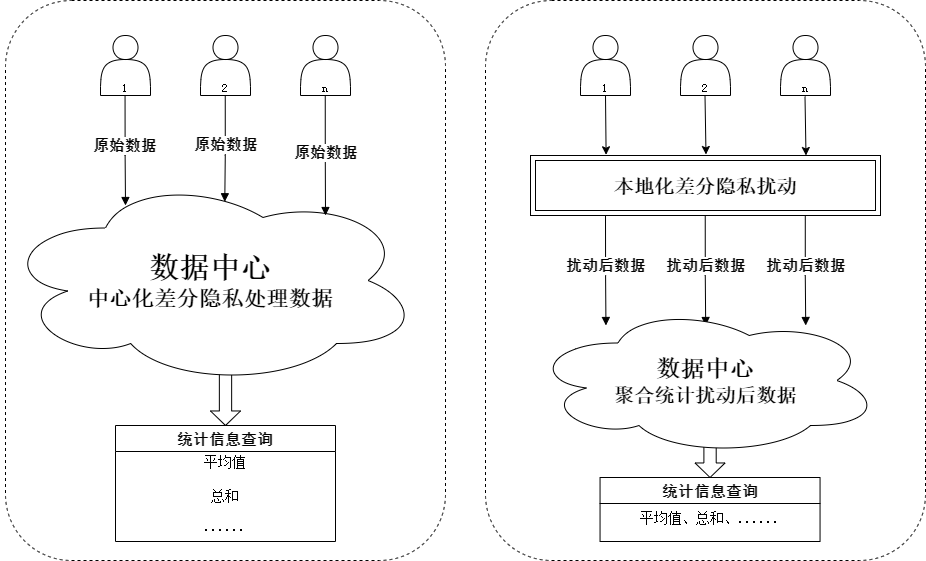

The diagram above was exported from draw.io. Its source (the exported page's mxGraphModel, read from the mxfile embedded in the PNG):
<mxGraphModel dx="1222" dy="723" grid="1" gridSize="10" guides="1" tooltips="1" connect="1" arrows="1" fold="1" page="1" pageScale="1" pageWidth="1100" pageHeight="850" background="none" math="0" shadow="0">
  <root>
    <mxCell id="0" />
    <mxCell id="1" parent="0" />
    <mxCell id="RCNNJBLVID7cQ-LYuxjD-79" value="" style="group;fontFamily=宋体;" parent="1" vertex="1" connectable="0">
      <mxGeometry x="610" y="100" width="350" height="506" as="geometry" />
    </mxCell>
    <mxCell id="RCNNJBLVID7cQ-LYuxjD-55" value="" style="shape=actor;whiteSpace=wrap;html=1;labelBackgroundColor=none;rounded=0;container=0;fontFamily=宋体;" parent="RCNNJBLVID7cQ-LYuxjD-79" vertex="1">
      <mxGeometry x="50" width="50" height="60" as="geometry" />
    </mxCell>
    <mxCell id="RCNNJBLVID7cQ-LYuxjD-56" value="" style="shape=actor;whiteSpace=wrap;html=1;labelBackgroundColor=none;rounded=0;container=0;fontFamily=宋体;" parent="RCNNJBLVID7cQ-LYuxjD-79" vertex="1">
      <mxGeometry x="150" width="50" height="60" as="geometry" />
    </mxCell>
    <mxCell id="RCNNJBLVID7cQ-LYuxjD-57" value="" style="shape=actor;whiteSpace=wrap;html=1;labelBackgroundColor=none;rounded=0;container=0;fontFamily=宋体;" parent="RCNNJBLVID7cQ-LYuxjD-79" vertex="1">
      <mxGeometry x="250" width="50" height="60" as="geometry" />
    </mxCell>
    <mxCell id="RCNNJBLVID7cQ-LYuxjD-58" value="1" style="edgeLabel;resizable=0;html=1;align=left;verticalAlign=bottom;labelBackgroundColor=none;rounded=0;container=0;fontFamily=宋体;" parent="RCNNJBLVID7cQ-LYuxjD-79" connectable="0" vertex="1">
      <mxGeometry x="69.55000000000007" y="60" as="geometry" />
    </mxCell>
    <mxCell id="RCNNJBLVID7cQ-LYuxjD-59" value="2" style="edgeLabel;resizable=0;html=1;align=left;verticalAlign=bottom;labelBackgroundColor=none;rounded=0;container=0;fontFamily=宋体;" parent="RCNNJBLVID7cQ-LYuxjD-79" connectable="0" vertex="1">
      <mxGeometry x="169.75" y="60" as="geometry" />
    </mxCell>
    <mxCell id="RCNNJBLVID7cQ-LYuxjD-60" value="n" style="edgeLabel;resizable=0;html=1;align=left;verticalAlign=bottom;labelBackgroundColor=none;rounded=0;container=0;fontFamily=宋体;" parent="RCNNJBLVID7cQ-LYuxjD-79" connectable="0" vertex="1">
      <mxGeometry x="269.75" y="60" as="geometry" />
    </mxCell>
    <mxCell id="RCNNJBLVID7cQ-LYuxjD-61" value="&lt;font size=&quot;1&quot; style=&quot;&quot;&gt;&lt;b style=&quot;font-size: 20px;&quot;&gt;本地化差分隐私扰动&lt;/b&gt;&lt;/font&gt;" style="shape=ext;margin=3;double=1;whiteSpace=wrap;html=1;align=center;fontFamily=宋体;" parent="RCNNJBLVID7cQ-LYuxjD-79" vertex="1">
      <mxGeometry y="120" width="350" height="60" as="geometry" />
    </mxCell>
    <mxCell id="RCNNJBLVID7cQ-LYuxjD-62" value="" style="endArrow=classic;html=1;rounded=0;entryX=0.216;entryY=-0.012;entryDx=0;entryDy=0;entryPerimeter=0;exitX=0.5;exitY=1;exitDx=0;exitDy=0;fontFamily=宋体;" parent="RCNNJBLVID7cQ-LYuxjD-79" source="RCNNJBLVID7cQ-LYuxjD-55" target="RCNNJBLVID7cQ-LYuxjD-61" edge="1">
      <mxGeometry width="50" height="50" relative="1" as="geometry">
        <mxPoint x="-115" y="190" as="sourcePoint" />
        <mxPoint x="-65" y="140" as="targetPoint" />
      </mxGeometry>
    </mxCell>
    <mxCell id="RCNNJBLVID7cQ-LYuxjD-63" value="" style="endArrow=classic;html=1;rounded=0;entryX=0.216;entryY=-0.012;entryDx=0;entryDy=0;entryPerimeter=0;exitX=0.5;exitY=1;exitDx=0;exitDy=0;fontFamily=宋体;" parent="RCNNJBLVID7cQ-LYuxjD-79" edge="1">
      <mxGeometry width="50" height="50" relative="1" as="geometry">
        <mxPoint x="174.5" y="60" as="sourcePoint" />
        <mxPoint x="175.5" y="119" as="targetPoint" />
      </mxGeometry>
    </mxCell>
    <mxCell id="RCNNJBLVID7cQ-LYuxjD-64" value="" style="endArrow=classic;html=1;rounded=0;entryX=0.216;entryY=-0.012;entryDx=0;entryDy=0;entryPerimeter=0;exitX=0.5;exitY=1;exitDx=0;exitDy=0;fontFamily=宋体;" parent="RCNNJBLVID7cQ-LYuxjD-79" edge="1">
      <mxGeometry width="50" height="50" relative="1" as="geometry">
        <mxPoint x="274.5" y="61" as="sourcePoint" />
        <mxPoint x="275.5" y="120" as="targetPoint" />
      </mxGeometry>
    </mxCell>
    <mxCell id="RCNNJBLVID7cQ-LYuxjD-65" value="" style="endArrow=block;endFill=1;html=1;edgeStyle=orthogonalEdgeStyle;align=left;verticalAlign=top;rounded=0;exitX=0.5;exitY=1;exitDx=0;exitDy=0;labelBackgroundColor=none;fontColor=default;fontFamily=宋体;" parent="RCNNJBLVID7cQ-LYuxjD-79" edge="1">
      <mxGeometry x="-0.6666" relative="1" as="geometry">
        <mxPoint x="75.00000000000011" y="180" as="sourcePoint" />
        <mxPoint x="75.45000000000005" y="290" as="targetPoint" />
        <Array as="points">
          <mxPoint x="75.45000000000005" y="240" />
          <mxPoint x="75.45000000000005" y="240" />
        </Array>
        <mxPoint as="offset" />
      </mxGeometry>
    </mxCell>
    <mxCell id="RCNNJBLVID7cQ-LYuxjD-67" value="&lt;font style=&quot;font-size: 15px;&quot;&gt;扰动后数据&lt;/font&gt;" style="edgeLabel;html=1;align=center;verticalAlign=middle;resizable=0;points=[];container=0;fontFamily=宋体;fontStyle=1" parent="RCNNJBLVID7cQ-LYuxjD-65" vertex="1" connectable="0">
      <mxGeometry x="0.1733" y="-1" relative="1" as="geometry">
        <mxPoint y="-15" as="offset" />
      </mxGeometry>
    </mxCell>
    <mxCell id="RCNNJBLVID7cQ-LYuxjD-68" value="" style="endArrow=block;endFill=1;html=1;edgeStyle=orthogonalEdgeStyle;align=left;verticalAlign=top;rounded=0;exitX=0.5;exitY=1;exitDx=0;exitDy=0;labelBackgroundColor=none;fontColor=default;fontFamily=宋体;" parent="RCNNJBLVID7cQ-LYuxjD-79" edge="1">
      <mxGeometry x="-0.6666" relative="1" as="geometry">
        <mxPoint x="174.74000000000012" y="180" as="sourcePoint" />
        <mxPoint x="175.19000000000005" y="290" as="targetPoint" />
        <Array as="points">
          <mxPoint x="175.19000000000005" y="240" />
          <mxPoint x="175.19000000000005" y="240" />
        </Array>
        <mxPoint as="offset" />
      </mxGeometry>
    </mxCell>
    <mxCell id="RCNNJBLVID7cQ-LYuxjD-69" value="&lt;font style=&quot;font-size: 15px;&quot;&gt;扰动后数据&lt;/font&gt;" style="edgeLabel;html=1;align=center;verticalAlign=middle;resizable=0;points=[];container=0;fontFamily=宋体;fontStyle=1" parent="RCNNJBLVID7cQ-LYuxjD-68" vertex="1" connectable="0">
      <mxGeometry x="0.1733" y="-1" relative="1" as="geometry">
        <mxPoint y="-15" as="offset" />
      </mxGeometry>
    </mxCell>
    <mxCell id="RCNNJBLVID7cQ-LYuxjD-70" value="" style="endArrow=block;endFill=1;html=1;edgeStyle=orthogonalEdgeStyle;align=left;verticalAlign=top;rounded=0;exitX=0.5;exitY=1;exitDx=0;exitDy=0;labelBackgroundColor=none;fontColor=default;fontFamily=宋体;" parent="RCNNJBLVID7cQ-LYuxjD-79" edge="1">
      <mxGeometry x="-0.6666" relative="1" as="geometry">
        <mxPoint x="274.7900000000001" y="180" as="sourcePoint" />
        <mxPoint x="275.24" y="290" as="targetPoint" />
        <Array as="points">
          <mxPoint x="275.24" y="240" />
          <mxPoint x="275.24" y="240" />
        </Array>
        <mxPoint as="offset" />
      </mxGeometry>
    </mxCell>
    <mxCell id="RCNNJBLVID7cQ-LYuxjD-71" value="&lt;font style=&quot;font-size: 15px;&quot;&gt;扰动后数据&lt;/font&gt;" style="edgeLabel;html=1;align=center;verticalAlign=middle;resizable=0;points=[];container=0;fontFamily=宋体;fontStyle=1" parent="RCNNJBLVID7cQ-LYuxjD-70" vertex="1" connectable="0">
      <mxGeometry x="0.1733" y="-1" relative="1" as="geometry">
        <mxPoint y="-15" as="offset" />
      </mxGeometry>
    </mxCell>
    <mxCell id="RCNNJBLVID7cQ-LYuxjD-73" value="" style="html=1;shadow=0;dashed=0;align=center;verticalAlign=middle;shape=mxgraph.arrows2.arrow;dy=0.59;dx=14.53;direction=south;notch=0;labelBackgroundColor=none;rounded=0;container=0;fontFamily=宋体;" parent="RCNNJBLVID7cQ-LYuxjD-79" vertex="1">
      <mxGeometry x="164.54999999999995" y="382" width="30" height="60" as="geometry" />
    </mxCell>
    <mxCell id="RCNNJBLVID7cQ-LYuxjD-72" value="&lt;b style=&quot;border-color: var(--border-color);&quot;&gt;&lt;font style=&quot;font-size: 24px;&quot;&gt;数据中心&lt;/font&gt;&lt;br style=&quot;border-color: var(--border-color);&quot;&gt;&lt;font style=&quot;font-size: 20px;&quot;&gt;聚合统计扰动后数据&lt;/font&gt;&lt;br&gt;&lt;/b&gt;" style="ellipse;shape=cloud;whiteSpace=wrap;html=1;align=center;labelBackgroundColor=none;rounded=0;container=0;fontFamily=宋体;" parent="RCNNJBLVID7cQ-LYuxjD-79" vertex="1">
      <mxGeometry y="270" width="350" height="150" as="geometry" />
    </mxCell>
    <mxCell id="RCNNJBLVID7cQ-LYuxjD-74" value="统计信息查询" style="swimlane;fontStyle=1;childLayout=stackLayout;horizontal=1;startSize=26;horizontalStack=0;resizeParent=1;resizeParentMax=0;resizeLast=0;collapsible=1;marginBottom=0;align=center;fontSize=15;labelBackgroundColor=none;rounded=0;container=0;fontFamily=宋体;" parent="RCNNJBLVID7cQ-LYuxjD-79" vertex="1">
      <mxGeometry x="69.54999999999995" y="442" width="220" height="64" as="geometry" />
    </mxCell>
    <mxCell id="RCNNJBLVID7cQ-LYuxjD-75" value="平均值、总和、......" style="text;strokeColor=none;fillColor=none;spacingLeft=4;spacingRight=4;overflow=hidden;rotatable=0;points=[[0,0.5],[1,0.5]];portConstraint=eastwest;fontSize=14;whiteSpace=wrap;html=1;align=center;labelBackgroundColor=none;rounded=0;container=0;fontFamily=宋体;" parent="RCNNJBLVID7cQ-LYuxjD-74" vertex="1">
      <mxGeometry y="26" width="220" height="38" as="geometry" />
    </mxCell>
    <mxCell id="RCNNJBLVID7cQ-LYuxjD-1" value="" style="shape=actor;whiteSpace=wrap;html=1;labelBackgroundColor=none;rounded=0;container=0;fontFamily=宋体;" parent="1" vertex="1">
      <mxGeometry x="180" y="100" width="50" height="60" as="geometry" />
    </mxCell>
    <mxCell id="RCNNJBLVID7cQ-LYuxjD-3" value="" style="shape=actor;whiteSpace=wrap;html=1;labelBackgroundColor=none;rounded=0;container=0;fontFamily=宋体;" parent="1" vertex="1">
      <mxGeometry x="280" y="100" width="50" height="60" as="geometry" />
    </mxCell>
    <mxCell id="RCNNJBLVID7cQ-LYuxjD-4" value="" style="shape=actor;whiteSpace=wrap;html=1;labelBackgroundColor=none;rounded=0;container=0;fontFamily=宋体;" parent="1" vertex="1">
      <mxGeometry x="380" y="100" width="50" height="60" as="geometry" />
    </mxCell>
    <mxCell id="RCNNJBLVID7cQ-LYuxjD-29" value="" style="html=1;shadow=0;dashed=0;align=center;verticalAlign=middle;shape=mxgraph.arrows2.arrow;dy=0.59;dx=14.53;direction=south;notch=0;labelBackgroundColor=none;rounded=0;container=0;fontFamily=宋体;" parent="1" vertex="1">
      <mxGeometry x="290" y="430" width="30" height="60" as="geometry" />
    </mxCell>
    <mxCell id="RCNNJBLVID7cQ-LYuxjD-9" value="&lt;b style=&quot;border-color: var(--border-color);&quot;&gt;&lt;font style=&quot;font-size: 30px;&quot;&gt;数据中心&lt;/font&gt;&lt;br style=&quot;border-color: var(--border-color);&quot;&gt;&lt;span style=&quot;font-size: 22px;&quot;&gt;中心化差分隐私处理数据&lt;/span&gt;&lt;/b&gt;" style="ellipse;shape=cloud;whiteSpace=wrap;html=1;align=center;labelBackgroundColor=none;rounded=0;container=0;fontFamily=宋体;" parent="1" vertex="1">
      <mxGeometry x="80" y="240" width="420" height="210" as="geometry" />
    </mxCell>
    <mxCell id="RCNNJBLVID7cQ-LYuxjD-22" value="" style="endArrow=block;endFill=1;html=1;edgeStyle=orthogonalEdgeStyle;align=left;verticalAlign=top;rounded=0;exitX=0.5;exitY=1;exitDx=0;exitDy=0;labelBackgroundColor=none;fontColor=default;fontFamily=宋体;" parent="1" edge="1">
      <mxGeometry x="-0.6666" relative="1" as="geometry">
        <mxPoint x="204.55000000000004" y="160" as="sourcePoint" />
        <mxPoint x="205" y="270" as="targetPoint" />
        <Array as="points">
          <mxPoint x="205" y="220" />
          <mxPoint x="205" y="220" />
        </Array>
        <mxPoint as="offset" />
      </mxGeometry>
    </mxCell>
    <mxCell id="RCNNJBLVID7cQ-LYuxjD-23" value="1" style="edgeLabel;resizable=0;html=1;align=left;verticalAlign=bottom;labelBackgroundColor=none;rounded=0;container=0;fontFamily=宋体;" parent="RCNNJBLVID7cQ-LYuxjD-22" connectable="0" vertex="1">
      <mxGeometry x="-1" relative="1" as="geometry">
        <mxPoint x="-5" as="offset" />
      </mxGeometry>
    </mxCell>
    <mxCell id="RCNNJBLVID7cQ-LYuxjD-45" value="&lt;font style=&quot;font-size: 15px;&quot;&gt;原始数据&lt;/font&gt;" style="edgeLabel;html=1;align=center;verticalAlign=middle;resizable=0;points=[];container=0;fontFamily=宋体;fontStyle=1" parent="RCNNJBLVID7cQ-LYuxjD-22" vertex="1" connectable="0">
      <mxGeometry x="0.1733" y="-1" relative="1" as="geometry">
        <mxPoint y="-15" as="offset" />
      </mxGeometry>
    </mxCell>
    <mxCell id="RCNNJBLVID7cQ-LYuxjD-25" value="统计信息查询" style="swimlane;fontStyle=1;childLayout=stackLayout;horizontal=1;startSize=26;horizontalStack=0;resizeParent=1;resizeParentMax=0;resizeLast=0;collapsible=1;marginBottom=0;align=center;fontSize=15;labelBackgroundColor=none;rounded=0;container=0;fontFamily=宋体;" parent="1" vertex="1">
      <mxGeometry x="195" y="490" width="220" height="116" as="geometry" />
    </mxCell>
    <mxCell id="RCNNJBLVID7cQ-LYuxjD-46" value="" style="endArrow=block;endFill=1;html=1;edgeStyle=orthogonalEdgeStyle;align=left;verticalAlign=top;rounded=0;exitX=0.5;exitY=1;exitDx=0;exitDy=0;labelBackgroundColor=none;fontColor=default;entryX=0.534;entryY=0.125;entryDx=0;entryDy=0;entryPerimeter=0;fontFamily=宋体;" parent="1" target="RCNNJBLVID7cQ-LYuxjD-9" edge="1">
      <mxGeometry x="-0.6666" relative="1" as="geometry">
        <mxPoint x="304.75000000000006" y="160" as="sourcePoint" />
        <mxPoint x="305.2" y="270" as="targetPoint" />
        <Array as="points">
          <mxPoint x="305" y="220" />
          <mxPoint x="304" y="220" />
        </Array>
        <mxPoint as="offset" />
      </mxGeometry>
    </mxCell>
    <mxCell id="RCNNJBLVID7cQ-LYuxjD-47" value="2" style="edgeLabel;resizable=0;html=1;align=left;verticalAlign=bottom;labelBackgroundColor=none;rounded=0;container=0;fontFamily=宋体;" parent="RCNNJBLVID7cQ-LYuxjD-46" connectable="0" vertex="1">
      <mxGeometry x="-1" relative="1" as="geometry">
        <mxPoint x="-5" as="offset" />
      </mxGeometry>
    </mxCell>
    <mxCell id="RCNNJBLVID7cQ-LYuxjD-48" value="&lt;font style=&quot;font-size: 15px;&quot;&gt;原始数据&lt;/font&gt;" style="edgeLabel;html=1;align=center;verticalAlign=middle;resizable=0;points=[];container=0;fontFamily=宋体;fontStyle=1" parent="RCNNJBLVID7cQ-LYuxjD-46" vertex="1" connectable="0">
      <mxGeometry x="0.1733" y="-1" relative="1" as="geometry">
        <mxPoint y="-15" as="offset" />
      </mxGeometry>
    </mxCell>
    <mxCell id="RCNNJBLVID7cQ-LYuxjD-50" value="" style="endArrow=block;endFill=1;html=1;edgeStyle=orthogonalEdgeStyle;align=left;verticalAlign=top;rounded=0;exitX=0.5;exitY=1;exitDx=0;exitDy=0;labelBackgroundColor=none;fontColor=default;fontFamily=宋体;" parent="1" edge="1">
      <mxGeometry x="-0.6666" relative="1" as="geometry">
        <mxPoint x="404.75000000000006" y="160" as="sourcePoint" />
        <mxPoint x="405" y="280" as="targetPoint" />
        <Array as="points">
          <mxPoint x="405.2" y="220" />
          <mxPoint x="405.2" y="220" />
        </Array>
        <mxPoint as="offset" />
      </mxGeometry>
    </mxCell>
    <mxCell id="RCNNJBLVID7cQ-LYuxjD-51" value="n" style="edgeLabel;resizable=0;html=1;align=left;verticalAlign=bottom;labelBackgroundColor=none;rounded=0;container=0;fontFamily=宋体;" parent="RCNNJBLVID7cQ-LYuxjD-50" connectable="0" vertex="1">
      <mxGeometry x="-1" relative="1" as="geometry">
        <mxPoint x="-5" as="offset" />
      </mxGeometry>
    </mxCell>
    <mxCell id="RCNNJBLVID7cQ-LYuxjD-52" value="&lt;font style=&quot;font-size: 15px;&quot;&gt;原始数据&lt;/font&gt;" style="edgeLabel;html=1;align=center;verticalAlign=middle;resizable=0;points=[];container=0;fontFamily=宋体;fontStyle=1" parent="RCNNJBLVID7cQ-LYuxjD-50" vertex="1" connectable="0">
      <mxGeometry x="0.1733" y="-1" relative="1" as="geometry">
        <mxPoint y="-15" as="offset" />
      </mxGeometry>
    </mxCell>
    <mxCell id="RCNNJBLVID7cQ-LYuxjD-26" value="平均值" style="text;strokeColor=none;fillColor=none;spacingLeft=4;spacingRight=4;overflow=hidden;rotatable=0;points=[[0,0.5],[1,0.5]];portConstraint=eastwest;fontSize=14;whiteSpace=wrap;html=1;align=center;labelBackgroundColor=none;rounded=0;container=0;fontFamily=宋体;" parent="1" vertex="1">
      <mxGeometry x="195" y="512" width="220" height="38" as="geometry" />
    </mxCell>
    <mxCell id="RCNNJBLVID7cQ-LYuxjD-27" value="总和" style="text;strokeColor=none;fillColor=none;spacingLeft=4;spacingRight=4;overflow=hidden;rotatable=0;points=[[0,0.5],[1,0.5]];portConstraint=eastwest;fontSize=14;whiteSpace=wrap;html=1;align=center;labelBackgroundColor=none;rounded=0;container=0;fontFamily=宋体;" parent="1" vertex="1">
      <mxGeometry x="195" y="546" width="220" height="30" as="geometry" />
    </mxCell>
    <mxCell id="RCNNJBLVID7cQ-LYuxjD-28" value="......" style="text;strokeColor=none;fillColor=none;spacingLeft=4;spacingRight=4;overflow=hidden;rotatable=0;points=[[0,0.5],[1,0.5]];portConstraint=eastwest;fontSize=14;whiteSpace=wrap;html=1;align=center;labelBackgroundColor=none;rounded=0;container=0;fontFamily=宋体;" parent="1" vertex="1">
      <mxGeometry x="195" y="576" width="220" height="30" as="geometry" />
    </mxCell>
    <mxCell id="Stv-w7exyctKBlqGjg76-1" value="" style="rounded=1;whiteSpace=wrap;html=1;textOpacity=0;fillColor=none;dashed=1;" vertex="1" parent="1">
      <mxGeometry x="85" y="65" width="440" height="560" as="geometry" />
    </mxCell>
    <mxCell id="Stv-w7exyctKBlqGjg76-2" value="" style="rounded=1;whiteSpace=wrap;html=1;textOpacity=0;fillColor=none;dashed=1;" vertex="1" parent="1">
      <mxGeometry x="565" y="65" width="440" height="560" as="geometry" />
    </mxCell>
  </root>
</mxGraphModel>